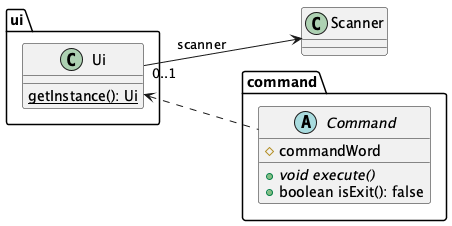

The diagram above was rendered by PlantUML. Its source (embedded in the PNG):
@startuml
left to right direction

package command {
    abstract class Command {
        # commandWord
        + {abstract} void execute()
        + boolean isExit(): false
    }
}

package ui {
    class Ui {
        {static} getInstance(): Ui
    }
}

Ui <.. Command


Ui "0..1" --> Scanner: scanner

@enduml